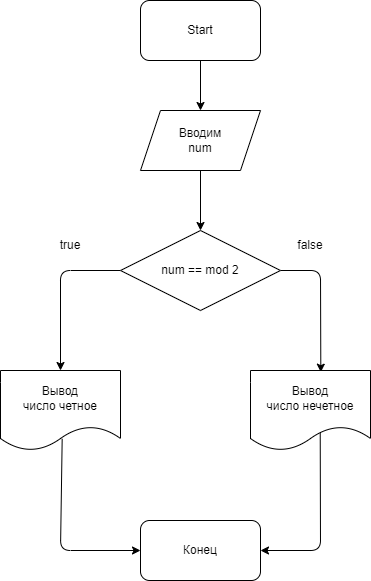

The diagram above was exported from draw.io. Its source (the exported page's mxGraphModel, read from the mxfile embedded in the PNG):
<mxGraphModel dx="880" dy="733" grid="1" gridSize="10" guides="1" tooltips="1" connect="1" arrows="1" fold="1" page="1" pageScale="1" pageWidth="827" pageHeight="1169" math="0" shadow="0">
  <root>
    <mxCell id="0" />
    <mxCell id="1" parent="0" />
    <mxCell id="6" value="" style="edgeStyle=none;html=1;" edge="1" parent="1" source="3" target="4">
      <mxGeometry relative="1" as="geometry" />
    </mxCell>
    <mxCell id="3" value="Start" style="rounded=1;whiteSpace=wrap;html=1;" vertex="1" parent="1">
      <mxGeometry x="260" y="30" width="120" height="60" as="geometry" />
    </mxCell>
    <mxCell id="7" value="" style="edgeStyle=none;html=1;" edge="1" parent="1" source="4" target="5">
      <mxGeometry relative="1" as="geometry" />
    </mxCell>
    <mxCell id="4" value="Вводим&lt;br&gt;num" style="shape=parallelogram;perimeter=parallelogramPerimeter;whiteSpace=wrap;html=1;fixedSize=1;" vertex="1" parent="1">
      <mxGeometry x="260" y="140" width="120" height="60" as="geometry" />
    </mxCell>
    <mxCell id="11" style="edgeStyle=none;html=1;entryX=0.5;entryY=0;entryDx=0;entryDy=0;" edge="1" parent="1" source="5" target="8">
      <mxGeometry relative="1" as="geometry">
        <Array as="points">
          <mxPoint x="180" y="300" />
        </Array>
      </mxGeometry>
    </mxCell>
    <mxCell id="12" style="edgeStyle=none;html=1;entryX=0.586;entryY=0.021;entryDx=0;entryDy=0;entryPerimeter=0;" edge="1" parent="1" source="5" target="9">
      <mxGeometry relative="1" as="geometry">
        <Array as="points">
          <mxPoint x="440" y="300" />
        </Array>
      </mxGeometry>
    </mxCell>
    <mxCell id="5" value="num == mod 2" style="rhombus;whiteSpace=wrap;html=1;" vertex="1" parent="1">
      <mxGeometry x="240" y="260" width="160" height="80" as="geometry" />
    </mxCell>
    <mxCell id="15" style="edgeStyle=none;html=1;entryX=0;entryY=0.5;entryDx=0;entryDy=0;exitX=0.514;exitY=0.854;exitDx=0;exitDy=0;exitPerimeter=0;" edge="1" parent="1" source="8" target="10">
      <mxGeometry relative="1" as="geometry">
        <Array as="points">
          <mxPoint x="180" y="580" />
        </Array>
      </mxGeometry>
    </mxCell>
    <mxCell id="8" value="Вывод&lt;br&gt;число четное" style="shape=document;whiteSpace=wrap;html=1;boundedLbl=1;" vertex="1" parent="1">
      <mxGeometry x="120" y="400" width="120" height="80" as="geometry" />
    </mxCell>
    <mxCell id="16" style="edgeStyle=none;html=1;entryX=1;entryY=0.5;entryDx=0;entryDy=0;exitX=0.581;exitY=0.763;exitDx=0;exitDy=0;exitPerimeter=0;" edge="1" parent="1" source="9" target="10">
      <mxGeometry relative="1" as="geometry">
        <Array as="points">
          <mxPoint x="440" y="580" />
        </Array>
      </mxGeometry>
    </mxCell>
    <mxCell id="9" value="Вывод&lt;br&gt;число нечетное" style="shape=document;whiteSpace=wrap;html=1;boundedLbl=1;" vertex="1" parent="1">
      <mxGeometry x="370" y="400" width="120" height="80" as="geometry" />
    </mxCell>
    <mxCell id="10" value="Конец" style="rounded=1;whiteSpace=wrap;html=1;" vertex="1" parent="1">
      <mxGeometry x="260" y="550" width="120" height="60" as="geometry" />
    </mxCell>
    <mxCell id="13" value="false" style="text;html=1;strokeColor=none;fillColor=none;align=center;verticalAlign=middle;whiteSpace=wrap;rounded=0;" vertex="1" parent="1">
      <mxGeometry x="400" y="260" width="60" height="30" as="geometry" />
    </mxCell>
    <mxCell id="14" value="true" style="text;html=1;strokeColor=none;fillColor=none;align=center;verticalAlign=middle;whiteSpace=wrap;rounded=0;" vertex="1" parent="1">
      <mxGeometry x="160" y="260" width="60" height="30" as="geometry" />
    </mxCell>
  </root>
</mxGraphModel>